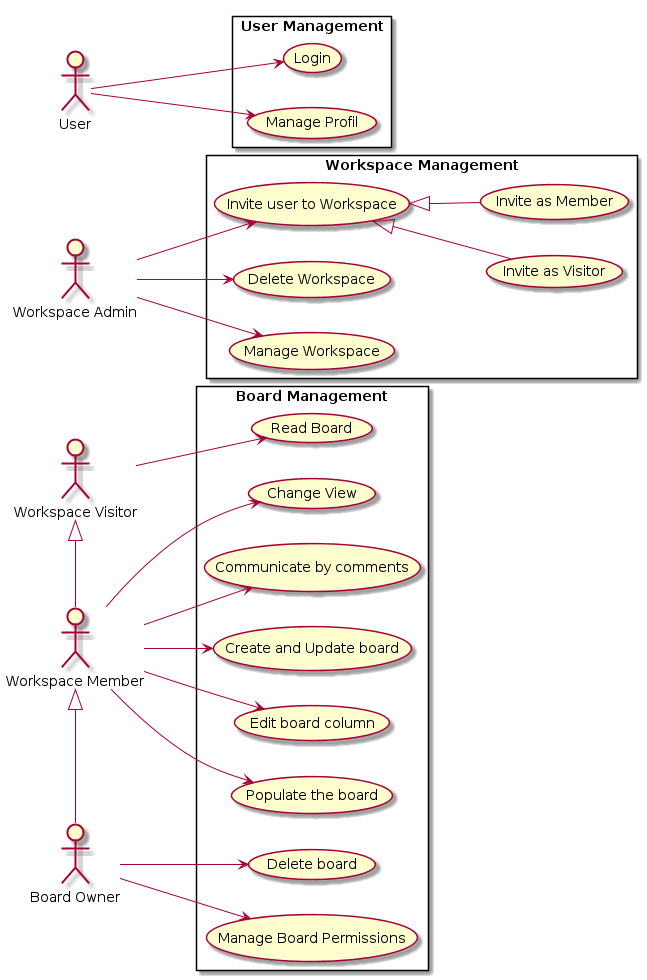

The diagram above was rendered by PlantUML. Its source (embedded in the PNG):
@startuml
left to right direction

actor "Workspace Admin" as WorkspaceAdmin
actor User
actor "Workspace Member" as WorkspaceMember
actor "Board Owner" as BoardOwner
actor "Workspace Visitor" as WorkspaceVisitor

rectangle "User Management" {
  usecase "Login" as UC112
  usecase "Manage Profil" as UC113
}
User --> UC112
User --> UC113

rectangle "Workspace Management" as Workspace_Management{
  usecase "Invite user to Workspace" as UC107
  usecase "Delete Workspace" as UC108
  usecase "Invite as Visitor" as UC114
  usecase "Invite as Member" as UC115
  usecase "Manage Workspace" as UC110
}
WorkspaceAdmin --> UC108
WorkspaceAdmin --> UC107
WorkspaceAdmin --> UC110
UC107 <|-- UC114
UC107 <|-- UC115

rectangle "Board Management" as Boad_Management{
  usecase "Create and Update board" as UC101
  usecase "Edit board column" as UC102
  usecase "Populate the board" as UC103
  usecase "Change View" as UC104
  usecase "Communicate by comments" as UC105
  usecase "Manage Board Permissions" as UC106
  usecase "Read Board" as UC116
  usecase "Delete board" as UC117
}
WorkspaceMember <|-right- BoardOwner
WorkspaceVisitor <|-right- WorkspaceMember
WorkspaceMember --> UC101
WorkspaceMember --> UC103
WorkspaceMember --> UC102
WorkspaceMember --> UC104
WorkspaceMember --> UC105
BoardOwner --> UC106
BoardOwner --> UC117
WorkspaceVisitor --> UC116
@enduml